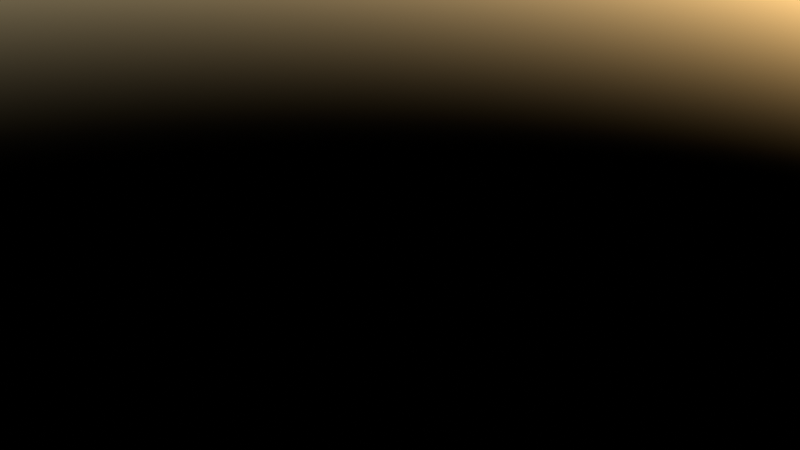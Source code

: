 # Source: graphics.blend  (saved by Blender 4.0.36; exported with 4.5.12 LTS)
import bpy
from mathutils import Matrix  # noqa: F401  (used for matrix-valued properties, if any)

bpy.ops.wm.read_factory_settings(use_empty=True)
scene = bpy.context.scene
scene.name = 'Scene'

# ---- world
world_world = bpy.data.worlds.new('World'); scene.world = world_world
world_world.use_nodes = True; world_world.node_tree.nodes.clear()
_N = world_world.node_tree.nodes; _L = world_world.node_tree.links
n0 = _N.new('ShaderNodeBackground'); n0.name = 'Background'; n0.location = (10, 300)
n0.inputs[1].default_value = 0.8
n1 = _N.new('ShaderNodeOutputWorld'); n1.name = 'World Output'; n1.location = (300, 300)
n2 = _N.new('ShaderNodeTexSky'); n2.name = 'Sky Texture'; n2.location = (-280, 260)
n2.sun_disc = False
_L.new(n0.outputs[0], n1.inputs[0])
_L.new(n2.outputs[0], n0.inputs[0])
n1.is_active_output = True
world_world.use_sun_shadow = False
world_world.sun_shadow_jitter_overblur = 0.0

# ---- objects

# ---- transforms, parenting, visibility, modifiers, constraints

# ---- collection membership

# ---- scene / render settings (as saved in the file)
scene.frame_start = 1; scene.frame_end = 240; scene.frame_set(1)
scene.render.engine = 'BLENDER_EEVEE_NEXT'
scene.render.fps = 30
scene.cycles.sampling_pattern = 'TABULATED_SOBOL'
scene.view_settings.view_transform = 'Standard'
bpy.context.view_layer.update()

# ---- added for rendering (the .blend has no active camera): camera
cam_auto = bpy.data.cameras.new('AutoCamera')
cam_auto.lens = 50.0
cam_auto.sensor_width = 36.0
cam_auto.clip_end = 1000.0
ob_auto_camera = bpy.data.objects.new('AutoCamera', cam_auto)
scene.collection.objects.link(ob_auto_camera)
ob_auto_camera.location = (9.25225, -11.1027, 7.4018)
ob_auto_camera.rotation_euler = (1.09748, -7.21219e-08, 0.694738)
scene.camera = ob_auto_camera
bpy.context.view_layer.update()
